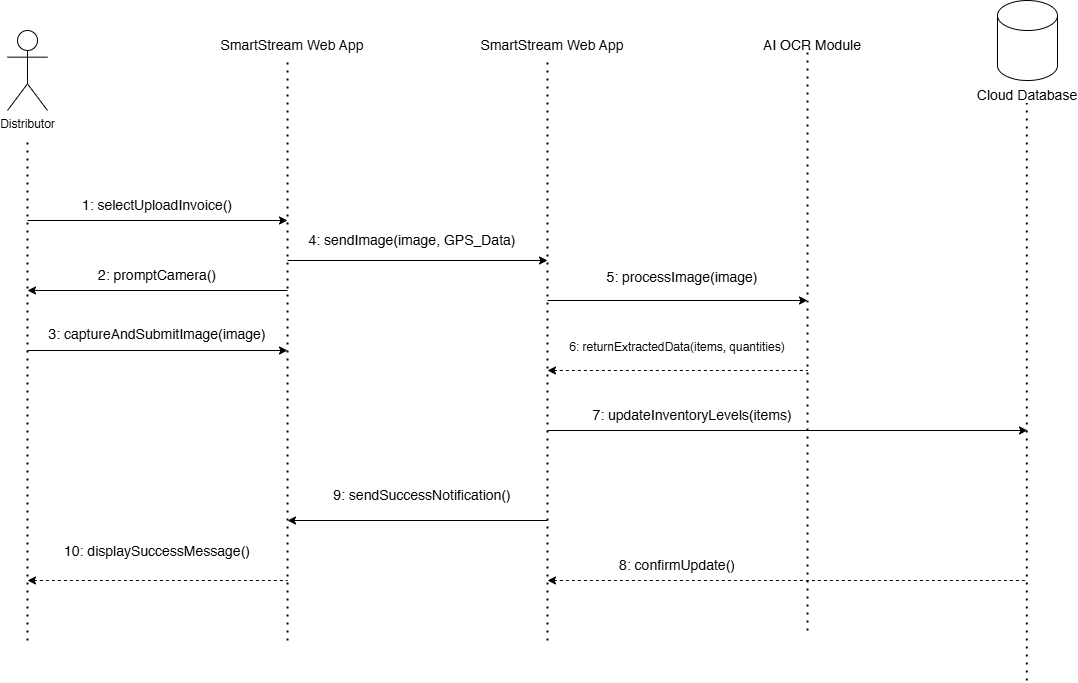

The diagram above was exported from draw.io. Its source (the exported page's mxGraphModel, read from the mxfile embedded in the PNG):
<mxGraphModel dx="1970" dy="1060" grid="1" gridSize="10" guides="1" tooltips="1" connect="1" arrows="1" fold="1" page="1" pageScale="1" pageWidth="850" pageHeight="1100" math="0" shadow="0">
  <root>
    <mxCell id="0" />
    <mxCell id="1" parent="0" />
    <mxCell id="zKNVjO8YYQhX4V-MuvKr-2" parent="1" style="shape=umlActor;verticalLabelPosition=bottom;verticalAlign=top;html=1;outlineConnect=0;" value="Distributor" vertex="1">
      <mxGeometry height="80" width="40" x="120" y="130" as="geometry" />
    </mxCell>
    <mxCell id="zKNVjO8YYQhX4V-MuvKr-3" edge="1" parent="1" style="endArrow=none;dashed=1;html=1;dashPattern=1 3;strokeWidth=2;rounded=0;" value="">
      <mxGeometry height="50" relative="1" width="50" as="geometry">
        <mxPoint x="140" y="740" as="sourcePoint" />
        <mxPoint x="140" y="240" as="targetPoint" />
      </mxGeometry>
    </mxCell>
    <mxCell id="zKNVjO8YYQhX4V-MuvKr-4" parent="1" style="text;html=1;whiteSpace=wrap;strokeColor=light-dark(transparent,#EBEBEB);fillColor=light-dark(transparent,#99FFFF);align=center;verticalAlign=middle;rounded=0;" value="&lt;font style=&quot;color: light-dark(rgb(0, 0, 0), rgb(0, 0, 0)); font-size: 14px;&quot;&gt;SmartStream Web App&lt;/font&gt;" vertex="1">
      <mxGeometry height="30" width="170" x="320" y="130" as="geometry" />
    </mxCell>
    <mxCell id="zKNVjO8YYQhX4V-MuvKr-5" parent="1" style="text;html=1;whiteSpace=wrap;strokeColor=light-dark(transparent,#EBEBEB);fillColor=light-dark(transparent,#99FFFF);align=center;verticalAlign=middle;rounded=0;" value="&lt;font style=&quot;color: light-dark(rgb(0, 0, 0), rgb(0, 0, 0)); font-size: 14px;&quot;&gt;SmartStream Web App&lt;/font&gt;" vertex="1">
      <mxGeometry height="30" width="170" x="580" y="130" as="geometry" />
    </mxCell>
    <mxCell id="zKNVjO8YYQhX4V-MuvKr-6" parent="1" style="text;html=1;whiteSpace=wrap;strokeColor=light-dark(transparent,#EBEBEB);fillColor=light-dark(transparent,#99FFFF);align=center;verticalAlign=middle;rounded=0;" value="&lt;font style=&quot;color: light-dark(rgb(0, 0, 0), rgb(0, 0, 0)); font-size: 14px;&quot;&gt;AI OCR Module&lt;/font&gt;" vertex="1">
      <mxGeometry height="30" width="170" x="840" y="130" as="geometry" />
    </mxCell>
    <mxCell id="zKNVjO8YYQhX4V-MuvKr-7" parent="1" style="shape=cylinder3;whiteSpace=wrap;html=1;boundedLbl=1;backgroundOutline=1;size=15;" value="" vertex="1">
      <mxGeometry height="80" width="60" x="1110" y="100" as="geometry" />
    </mxCell>
    <mxCell id="zKNVjO8YYQhX4V-MuvKr-8" edge="1" parent="1" style="endArrow=none;dashed=1;html=1;dashPattern=1 3;strokeWidth=2;rounded=0;" value="">
      <mxGeometry height="50" relative="1" width="50" as="geometry">
        <mxPoint x="400" y="740" as="sourcePoint" />
        <mxPoint x="400" y="160" as="targetPoint" />
      </mxGeometry>
    </mxCell>
    <mxCell id="zKNVjO8YYQhX4V-MuvKr-9" edge="1" parent="1" style="endArrow=none;dashed=1;html=1;dashPattern=1 3;strokeWidth=2;rounded=0;" value="">
      <mxGeometry height="50" relative="1" width="50" as="geometry">
        <mxPoint x="660" y="740" as="sourcePoint" />
        <mxPoint x="660" y="160" as="targetPoint" />
      </mxGeometry>
    </mxCell>
    <mxCell id="zKNVjO8YYQhX4V-MuvKr-10" edge="1" parent="1" style="endArrow=none;dashed=1;html=1;dashPattern=1 3;strokeWidth=2;rounded=0;" value="">
      <mxGeometry height="50" relative="1" width="50" as="geometry">
        <mxPoint x="920" y="730" as="sourcePoint" />
        <mxPoint x="920" y="150" as="targetPoint" />
      </mxGeometry>
    </mxCell>
    <mxCell id="zKNVjO8YYQhX4V-MuvKr-11" edge="1" parent="1" style="endArrow=none;dashed=1;html=1;dashPattern=1 3;strokeWidth=2;rounded=0;" value="">
      <mxGeometry height="50" relative="1" width="50" as="geometry">
        <mxPoint x="1139.33" y="780" as="sourcePoint" />
        <mxPoint x="1139.33" y="200" as="targetPoint" />
      </mxGeometry>
    </mxCell>
    <mxCell id="zKNVjO8YYQhX4V-MuvKr-12" edge="1" parent="1" style="endArrow=classic;html=1;rounded=0;" value="">
      <mxGeometry height="50" relative="1" width="50" as="geometry">
        <mxPoint x="140" y="320" as="sourcePoint" />
        <mxPoint x="400" y="320" as="targetPoint" />
      </mxGeometry>
    </mxCell>
    <mxCell id="zKNVjO8YYQhX4V-MuvKr-13" edge="1" parent="1" style="endArrow=classic;html=1;rounded=0;" value="">
      <mxGeometry height="50" relative="1" width="50" as="geometry">
        <mxPoint x="140" y="450" as="sourcePoint" />
        <mxPoint x="400" y="450" as="targetPoint" />
      </mxGeometry>
    </mxCell>
    <mxCell id="zKNVjO8YYQhX4V-MuvKr-14" edge="1" parent="1" style="endArrow=classic;html=1;rounded=0;" value="">
      <mxGeometry height="50" relative="1" width="50" as="geometry">
        <mxPoint x="400" y="390" as="sourcePoint" />
        <mxPoint x="140" y="390" as="targetPoint" />
      </mxGeometry>
    </mxCell>
    <mxCell id="zKNVjO8YYQhX4V-MuvKr-15" parent="1" style="text;html=1;whiteSpace=wrap;strokeColor=none;fillColor=none;align=center;verticalAlign=middle;rounded=0;" value="&lt;font style=&quot;font-size: 14px;&quot;&gt;1: selectUploadInvoice()&lt;/font&gt;" vertex="1">
      <mxGeometry height="30" width="180" x="180" y="290" as="geometry" />
    </mxCell>
    <mxCell id="zKNVjO8YYQhX4V-MuvKr-16" parent="1" style="text;html=1;whiteSpace=wrap;strokeColor=none;fillColor=none;align=center;verticalAlign=middle;rounded=0;" value="&lt;font style=&quot;font-size: 14px;&quot;&gt;2: promptCamera()&lt;/font&gt;" vertex="1">
      <mxGeometry height="30" width="180" x="180" y="360" as="geometry" />
    </mxCell>
    <mxCell id="zKNVjO8YYQhX4V-MuvKr-17" parent="1" style="text;html=1;whiteSpace=wrap;strokeColor=none;fillColor=none;align=center;verticalAlign=middle;rounded=0;" value="&lt;font style=&quot;font-size: 14px;&quot;&gt;3: captureAndSubmitImage(image)&lt;/font&gt;" vertex="1">
      <mxGeometry height="20" width="240" x="150" y="424" as="geometry" />
    </mxCell>
    <mxCell id="zKNVjO8YYQhX4V-MuvKr-18" parent="1" style="text;html=1;whiteSpace=wrap;strokeColor=none;fillColor=none;align=center;verticalAlign=middle;rounded=0;" value="&lt;font style=&quot;font-size: 14px;&quot;&gt;10: displaySuccessMessage()&lt;/font&gt;" vertex="1">
      <mxGeometry height="30" width="240" x="150" y="636" as="geometry" />
    </mxCell>
    <mxCell id="zKNVjO8YYQhX4V-MuvKr-19" edge="1" parent="1" style="endArrow=classic;html=1;rounded=0;" value="">
      <mxGeometry height="50" relative="1" width="50" as="geometry">
        <mxPoint x="400" y="360" as="sourcePoint" />
        <mxPoint x="660" y="360" as="targetPoint" />
      </mxGeometry>
    </mxCell>
    <mxCell id="zKNVjO8YYQhX4V-MuvKr-20" parent="1" style="text;html=1;whiteSpace=wrap;strokeColor=none;fillColor=none;align=center;verticalAlign=middle;rounded=0;" value="&lt;font style=&quot;font-size: 14px;&quot;&gt;4: sendImage(image, GPS_Data)&lt;/font&gt;" vertex="1">
      <mxGeometry height="30" width="230" x="410" y="325" as="geometry" />
    </mxCell>
    <mxCell id="zKNVjO8YYQhX4V-MuvKr-21" edge="1" parent="1" style="endArrow=classic;html=1;rounded=0;" value="">
      <mxGeometry height="50" relative="1" width="50" as="geometry">
        <mxPoint x="660" y="620" as="sourcePoint" />
        <mxPoint x="400" y="620" as="targetPoint" />
      </mxGeometry>
    </mxCell>
    <mxCell id="zKNVjO8YYQhX4V-MuvKr-22" parent="1" style="text;html=1;whiteSpace=wrap;strokeColor=none;fillColor=none;align=center;verticalAlign=middle;rounded=0;" value="&lt;font style=&quot;font-size: 14px;&quot;&gt;9: sendSuccessNotification()&lt;/font&gt;" vertex="1">
      <mxGeometry height="30" width="230" x="420" y="580" as="geometry" />
    </mxCell>
    <mxCell id="zKNVjO8YYQhX4V-MuvKr-23" edge="1" parent="1" style="endArrow=classic;html=1;rounded=0;" value="">
      <mxGeometry height="50" relative="1" width="50" as="geometry">
        <mxPoint x="660" y="400" as="sourcePoint" />
        <mxPoint x="920" y="400" as="targetPoint" />
      </mxGeometry>
    </mxCell>
    <mxCell id="zKNVjO8YYQhX4V-MuvKr-24" parent="1" style="text;html=1;whiteSpace=wrap;strokeColor=none;fillColor=none;align=center;verticalAlign=middle;rounded=0;" value="&lt;font style=&quot;font-size: 14px;&quot;&gt;5: processImage(image)&lt;/font&gt;" vertex="1">
      <mxGeometry height="30" width="230" x="680" y="362" as="geometry" />
    </mxCell>
    <mxCell id="zKNVjO8YYQhX4V-MuvKr-25" edge="1" parent="1" style="endArrow=classic;html=1;rounded=0;" value="">
      <mxGeometry height="50" relative="1" width="50" as="geometry">
        <mxPoint x="660" y="530" as="sourcePoint" />
        <mxPoint x="1140" y="530" as="targetPoint" />
      </mxGeometry>
    </mxCell>
    <mxCell id="zKNVjO8YYQhX4V-MuvKr-26" parent="1" style="text;html=1;whiteSpace=wrap;strokeColor=none;fillColor=none;align=center;verticalAlign=middle;rounded=0;" value="&lt;font style=&quot;font-size: 14px;&quot;&gt;7: updateInventoryLevels(items)&lt;/font&gt;" vertex="1">
      <mxGeometry height="30" width="230" x="690" y="500" as="geometry" />
    </mxCell>
    <mxCell id="zKNVjO8YYQhX4V-MuvKr-27" edge="1" parent="1" style="endArrow=none;dashed=1;html=1;rounded=0;startArrow=classic;startFill=1;" value="">
      <mxGeometry height="50" relative="1" width="50" as="geometry">
        <mxPoint x="660" y="470" as="sourcePoint" />
        <mxPoint x="920" y="470" as="targetPoint" />
      </mxGeometry>
    </mxCell>
    <mxCell id="zKNVjO8YYQhX4V-MuvKr-28" parent="1" style="text;html=1;whiteSpace=wrap;strokeColor=none;fillColor=none;align=center;verticalAlign=middle;rounded=0;" value="&lt;font style=&quot;font-size: 12px;&quot;&gt;6: returnExtractedData(items, quantities)&lt;/font&gt;" vertex="1">
      <mxGeometry height="30" width="220" x="680" y="432" as="geometry" />
    </mxCell>
    <mxCell id="zKNVjO8YYQhX4V-MuvKr-29" parent="1" style="text;html=1;whiteSpace=wrap;strokeColor=none;fillColor=none;align=center;verticalAlign=middle;rounded=0;" value="&lt;font style=&quot;font-size: 14px;&quot;&gt;8: confirmUpdate()&lt;/font&gt;" vertex="1">
      <mxGeometry height="30" width="220" x="680" y="650" as="geometry" />
    </mxCell>
    <mxCell id="zKNVjO8YYQhX4V-MuvKr-30" edge="1" parent="1" style="endArrow=none;dashed=1;html=1;rounded=0;startArrow=classic;startFill=1;" value="">
      <mxGeometry height="50" relative="1" width="50" as="geometry">
        <mxPoint x="140" y="680" as="sourcePoint" />
        <mxPoint x="400" y="680" as="targetPoint" />
      </mxGeometry>
    </mxCell>
    <mxCell id="zKNVjO8YYQhX4V-MuvKr-31" edge="1" parent="1" style="endArrow=none;dashed=1;html=1;rounded=0;startArrow=classic;startFill=1;" value="">
      <mxGeometry height="50" relative="1" width="50" as="geometry">
        <mxPoint x="660" y="680" as="sourcePoint" />
        <mxPoint x="1140" y="680" as="targetPoint" />
      </mxGeometry>
    </mxCell>
    <mxCell id="zKNVjO8YYQhX4V-MuvKr-34" parent="1" style="text;html=1;whiteSpace=wrap;strokeColor=none;fillColor=none;align=center;verticalAlign=middle;rounded=0;" value="&lt;span style=&quot;color: rgb(0, 0, 0); font-family: sans-serif; font-size: 14px; text-align: start; white-space: pre; background-color: rgb(254, 254, 254);&quot;&gt;Cloud Database&lt;/span&gt;" vertex="1">
      <mxGeometry height="30" width="60" x="1110" y="180" as="geometry" />
    </mxCell>
  </root>
</mxGraphModel>